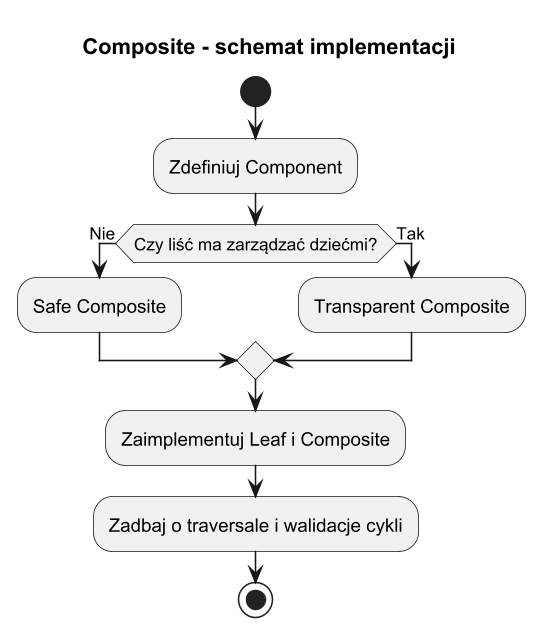

The diagram above was rendered by PlantUML. Its source (embedded in the PNG):
@startuml composite_implementation_scheme
title Composite - schemat implementacji

skinparam monochrome true
skinparam dpi 150

start
:Zdefiniuj Component;
if (Czy liść ma zarządzać dziećmi?) then (Nie)
  :Safe Composite;
else (Tak)
  :Transparent Composite;
endif
:Zaimplementuj Leaf i Composite;
:Zadbaj o traversale i walidacje cykli;
stop

@enduml